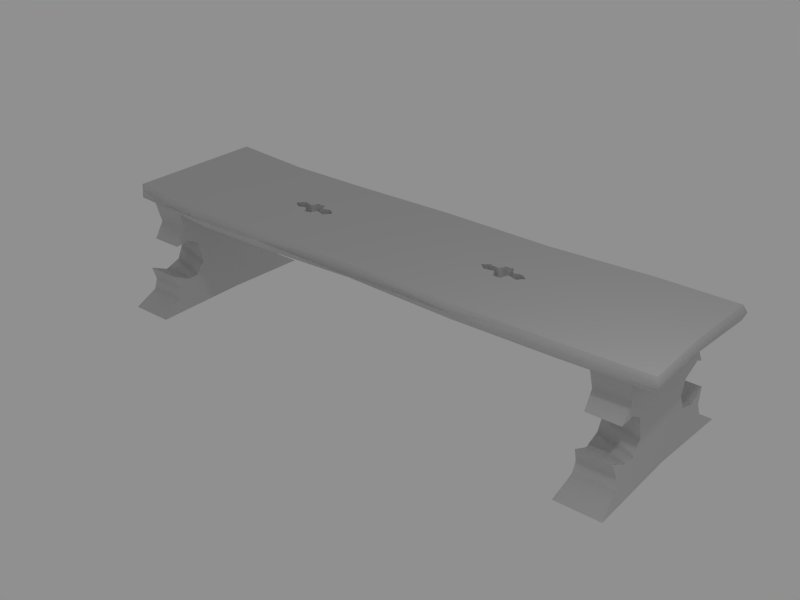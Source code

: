 # Source: bench.blend  (saved by Blender 2.73.0; exported with 4.5.12 LTS)
import bpy
from mathutils import Matrix  # noqa: F401  (used for matrix-valued properties, if any)

bpy.ops.wm.read_factory_settings(use_empty=True)
scene = bpy.context.scene
scene.name = 'Scene'

# ---- collections
col_collection_1 = bpy.data.collections.new('Collection 1'); scene.collection.children.link(col_collection_1)

# ---- materials (node trees are filled in below, after node groups)
mat_furni_bench = bpy.data.materials.new('furni-bench')
mat_furni_bench.alpha_threshold = 0.0
mat_furni_bench.roughness = 0.04431
mat_furni_bench.specular_intensity = 0.7
mat_furni_bench.line_color = (0.0, 0.0, 0.0, 1.0)

# ---- material node trees

# ---- world
world_world = bpy.data.worlds.new('World'); scene.world = world_world
world_world.color = (0.5641, 0.5641, 0.5641)
world_world.use_sun_shadow = False
world_world.sun_shadow_jitter_overblur = 0.0
world_world.cycles.sampling_method = 'MANUAL'
world_world.cycles.sample_map_resolution = 256
world_world.light_settings.distance = 5.0

# ---- lights
light_point = bpy.data.lights.new('Point', 'POINT')
light_point.transmission_factor = 0.0
light_point.energy = 100.0
light_point.shadow_buffer_clip_start = 0.5
light_point.shadow_soft_size = 0.1
light_point.shadow_maximum_resolution = 0.006
light_point.use_absolute_resolution = True
light_point.cycles.use_multiple_importance_sampling = False

# ---- meshes
me_furni_bench = bpy.data.meshes.new('furni-bench')
me_furni_bench.from_pydata([(-0.8172, 32.71, 21.14), (-35.61, 34.75, 1.205), (-37.55, 34.75, -0.4471), (-37.55, 34.75, -0.4471), (-24.64, 34.75, -0.6822), (-37.55, 34.75, -0.4471), (-26.74, 34.75, -2.292), (-28.91, 34.75, -1.632), (-33.07, 34.75, -1.447), (-35.72, 34.75, -2.301), (-33.02, 34.75, 0.5934), (-35.61, 34.75, 1.205), (-30.02, 34.75, -3.44), (-32.18, 34.75, -3.345), (-31.73, 34.75, 2.678), (-29.84, 34.75, 2.435), (-28.93, 34.75, 0.4898), (-26.38, 34.75, 1.351), (24.28, 34.75, -0.5787), (37.16, 34.75, -0.7668), (35.19, 34.75, -2.028), (32.96, 34.75, -1.525), (26.27, 34.75, 1.003), (28.96, 34.75, 0.3895), (29.93, 34.75, 2.605), (31.72, 34.75, -3.502), (29.71, 34.75, -3.399), (28.77, 34.75, -1.447), (26.11, 34.75, -2.033), (-81.4, 34.75, -15.28), (-0.9214, 34.75, 19.27), (31.07, 34.75, 20.26), (81.39, 34.75, 0.2303), (-81.0, 34.75, 6.409), (81.9, 34.75, -20.95), (58.27, 34.75, 20.13), (82.21, 34.75, 19.29), (-80.79, 34.75, 17.78), (-68.51, 34.84, 19.63), (60.05, 34.84, -21.05), (-81.54, 34.75, -23.08), (-1.231, 34.75, -20.71), (31.18, 34.75, -19.8), (32.05, 34.75, 2.652), (32.92, 34.75, 0.3507), (35.6, 34.75, 1.065), (-53.36, 34.79, 20.1), (-30.45, 34.75, 19.69), (-31.22, 34.75, -20.25), (-56.18, 34.75, -20.41), (-28.91, 34.75, -1.632), (-33.07, 34.75, -1.447), (-30.02, 34.75, -3.44), (-32.18, 34.75, -3.345), (-33.07, 30.66, -1.447), (-30.02, 30.66, -3.44), (-28.91, 30.66, -1.632), (-32.18, 30.66, -3.345), (-24.64, 34.75, -0.6822), (-37.55, 34.75, -0.4471), (-26.74, 34.75, -2.292), (-28.91, 34.75, -1.632), (-33.07, 34.75, -1.447), (-35.72, 34.75, -2.301), (-33.07, 30.66, -1.447), (-28.91, 30.66, -1.632), (-26.74, 30.66, -2.292), (-24.64, 30.66, -0.6822), (-35.72, 30.66, -2.301), (-37.55, 30.66, -0.4471), (-33.02, 34.75, 0.5934), (-31.73, 34.75, 2.678), (-29.84, 34.75, 2.435), (-28.93, 34.75, 0.4898), (-28.93, 30.66, 0.4898), (-33.02, 30.66, 0.5934), (-29.84, 30.66, 2.435), (-31.73, 30.66, 2.678), (-24.64, 34.75, -0.6822), (-37.55, 34.75, -0.4471), (-33.02, 34.75, 0.5934), (-35.61, 34.75, 1.205), (-28.93, 34.75, 0.4898), (-26.38, 34.75, 1.351), (-24.64, 30.66, -0.6822), (-28.93, 30.66, 0.4898), (-26.38, 30.66, 1.351), (-33.02, 30.66, 0.5934), (-35.61, 30.66, 1.205), (-37.55, 30.66, -0.4471), (28.96, 34.75, 0.3895), (29.93, 34.75, 2.605), (32.92, 30.66, 0.3507), (29.93, 30.66, 2.605), (28.96, 30.66, 0.3895), (32.05, 30.66, 2.652), (32.05, 34.75, 2.652), (32.92, 34.75, 0.3507), (24.28, 34.75, -0.5787), (37.16, 34.75, -0.7668), (26.27, 34.75, 1.003), (28.96, 34.75, 0.3895), (32.92, 30.66, 0.3507), (35.6, 30.66, 1.065), (28.96, 30.66, 0.3895), (26.27, 30.66, 1.003), (24.28, 30.66, -0.5787), (37.16, 30.66, -0.7668), (32.92, 34.75, 0.3507), (35.6, 34.75, 1.065), (24.28, 34.75, -0.5787), (37.16, 34.75, -0.7668), (35.19, 34.75, -2.028), (32.96, 34.75, -1.525), (28.77, 34.75, -1.447), (26.11, 34.75, -2.033), (24.28, 30.66, -0.5787), (28.77, 30.66, -1.447), (26.11, 30.66, -2.033), (37.16, 30.66, -0.7668), (32.96, 30.66, -1.525), (35.19, 30.66, -2.028), (32.96, 34.75, -1.525), (31.72, 34.75, -3.502), (29.71, 34.75, -3.399), (28.77, 34.75, -1.447), (28.77, 30.66, -1.447), (29.71, 30.66, -3.399), (31.72, 30.66, -3.502), (32.96, 30.66, -1.525), (-81.4, 34.75, -15.28), (-81.18, 30.66, 17.81), (81.97, 30.66, -21.32), (81.39, 34.75, 0.2303), (-81.0, 34.75, 6.409), (82.78, 32.67, -21.94), (81.9, 34.75, -20.95), (82.21, 34.75, 19.29), (-81.2, 30.66, -21.79), (-80.96, 32.96, 17.79), (-80.79, 34.75, 17.78), (81.04, 30.66, -0.8882), (82.13, 30.66, 18.93), (82.96, 32.71, 20.17), (82.24, 32.71, -0.2805), (-81.42, 30.66, -14.82), (-83.46, 32.71, -14.12), (-83.11, 32.71, 7.181), (-81.25, 30.66, 7.025), (-81.54, 34.75, -23.08), (-81.92, 32.71, -23.76), (-81.18, 30.66, 17.81), (-0.9214, 34.75, 19.27), (31.07, 34.75, 20.26), (58.27, 34.75, 20.13), (82.21, 34.75, 19.29), (-80.96, 32.96, 17.79), (-80.79, 34.75, 17.78), (-68.51, 34.84, 19.63), (82.13, 30.66, 18.93), (82.96, 32.71, 20.17), (-68.68, 30.66, 18.73), (-68.51, 32.71, 20.7), (-51.65, 30.66, 20.71), (-53.36, 34.79, 20.1), (-30.45, 34.75, 19.69), (-51.65, 32.71, 21.49), (31.08, 32.71, 21.37), (58.27, 32.71, 20.69), (58.27, 30.66, 19.85), (31.08, 30.66, 20.25), (-0.8172, 32.71, 21.14), (-0.9214, 30.66, 19.03), (-30.85, 30.66, 20.62), (-30.79, 32.71, 20.87), (-81.18, 30.66, 17.81), (-33.07, 30.66, -1.447), (-30.02, 30.66, -3.44), (-28.91, 30.66, -1.632), (-26.74, 30.66, -2.292), (-24.64, 30.66, -0.6822), (-35.72, 30.66, -2.301), (-32.18, 30.66, -3.345), (-28.93, 30.66, 0.4898), (-26.38, 30.66, 1.351), (-33.02, 30.66, 0.5934), (-35.61, 30.66, 1.205), (32.92, 30.66, 0.3507), (35.6, 30.66, 1.065), (29.93, 30.66, 2.605), (28.96, 30.66, 0.3895), (26.27, 30.66, 1.003), (24.28, 30.66, -0.5787), (28.77, 30.66, -1.447), (32.05, 30.66, 2.652), (29.93, 30.66, 2.605), (26.11, 30.66, -2.033), (29.71, 30.66, -3.399), (37.16, 30.66, -0.7668), (81.97, 30.66, -21.32), (-1.231, 30.66, -21.04), (-81.2, 30.66, -21.79), (-29.84, 30.66, 2.435), (-31.73, 30.66, 2.678), (81.04, 30.66, -0.8882), (82.13, 30.66, 18.93), (-81.42, 30.66, -14.82), (-81.25, 30.66, 7.025), (-68.68, 30.66, 18.73), (-51.65, 30.66, 20.71), (-37.55, 30.66, -0.4471), (-31.15, 30.66, -20.25), (-56.01, 30.66, -20.63), (30.75, 30.66, -20.36), (59.61, 30.58, -20.25), (31.72, 30.66, -3.502), (32.96, 30.66, -1.525), (35.19, 30.66, -2.028), (58.27, 30.66, 19.85), (31.08, 30.66, 20.25), (-0.9214, 30.66, 19.03), (-30.85, 30.66, 20.62), (75.72, 7.137, -18.68), (75.4, 11.12, -20.14), (66.04, 11.12, -20.14), (76.07, 3.894, -19.37), (64.44, 2e-06, -25.5), (77.0, 2e-06, -25.5), (65.38, 3.894, -19.37), (65.72, 7.137, -18.68), (65.83, 8.696, -15.04), (75.59, 10.07, -10.32), (75.61, 8.696, -14.8), (65.69, 7.137, 19.62), (66.01, 11.12, 21.08), (75.38, 11.12, 21.08), (66.1, 19.52, 18.61), (75.29, 19.52, 18.61), (76.98, 2e-06, 26.43), (65.35, 3.894, 20.3), (64.41, 2e-06, 26.43), (75.8, 30.65, -17.37), (76.15, 0.0, -1.701), (76.04, 3.894, 20.3), (75.69, 7.137, 19.62), (75.8, 30.65, 17.37), (65.2, 0.0, -1.39), (75.65, 8.696, 12.63), (75.58, 8.696, 15.97), (65.81, 8.696, 15.73), (75.09, 19.85, -16.25), (74.94, 18.63, -18.85), (66.45, 18.74, -18.82), (65.59, 30.65, -17.37), (65.59, 30.65, 17.37), (65.69, 8.532, -11.88), (65.88, 11.78, -9.157), (65.77, 10.38, 11.15), (75.42, 20.17, 14.65), (75.24, 23.35, -15.7), (75.48, 23.9, 15.64), (65.85, 14.07, 9.526), (65.9, 18.05, 10.98), (65.98, 16.96, -9.695), (66.12, 19.11, -12.07), (66.15, 23.35, -15.7), (65.91, 23.9, 15.64), (65.93, 19.44, 12.63), (75.57, 11.95, 9.9), (75.48, 18.05, 10.98), (75.41, 17.89, -10.23), (75.49, 13.9, -8.783), (-66.48, 7.137, -18.68), (-66.8, 11.12, -20.14), (-76.16, 11.12, -20.14), (-66.14, 3.894, -19.37), (-77.76, 2e-06, -25.5), (-65.2, 2e-06, -25.5), (-76.83, 3.894, -19.37), (-76.48, 7.137, -18.68), (-76.37, 8.696, -15.04), (-66.61, 10.07, -10.32), (-66.59, 8.696, -14.8), (-76.51, 7.137, 19.62), (-76.19, 11.12, 21.08), (-66.83, 11.12, 21.08), (-76.11, 19.52, 18.61), (-66.91, 19.52, 18.61), (-65.23, 2e-06, 26.43), (-76.85, 3.894, 20.3), (-77.79, 2e-06, 26.43), (-66.4, 30.65, -17.37), (-66.05, 0.0, -1.701), (-66.16, 3.894, 20.3), (-66.51, 7.137, 19.62), (-66.4, 30.65, 17.37), (-77.01, 0.0, -1.39), (-66.55, 8.696, 12.63), (-66.62, 8.696, 15.97), (-76.4, 8.696, 15.73), (-67.11, 19.85, -16.25), (-67.26, 18.63, -18.85), (-75.76, 18.74, -18.82), (-76.62, 30.65, -17.37), (-76.62, 30.65, 17.37), (-76.52, 8.532, -11.88), (-76.32, 11.78, -9.157), (-76.43, 10.38, 11.15), (-66.79, 20.17, 14.65), (-66.96, 23.35, -15.7), (-66.73, 23.9, 15.64), (-76.35, 14.07, 9.526), (-76.3, 18.05, 10.98), (-76.22, 16.96, -9.695), (-76.08, 19.11, -12.07), (-76.06, 23.35, -15.7), (-76.29, 23.9, 15.64), (-76.27, 19.44, 12.63), (-66.63, 11.95, 9.9), (-66.72, 18.05, 10.98), (-66.79, 17.89, -10.23), (-66.72, 13.9, -8.783), (75.8, 30.65, -17.37), (74.94, 18.63, -18.85), (66.45, 18.74, -18.82), (65.59, 30.65, -17.37), (75.24, 23.35, -15.7), (66.15, 23.35, -15.7), (75.4, 11.12, -20.14), (66.04, 11.12, -20.14), (65.83, 8.696, -15.04), (75.59, 10.07, -10.32), (75.61, 8.696, -14.8), (75.09, 19.85, -16.25), (74.94, 18.63, -18.85), (66.45, 18.74, -18.82), (65.69, 8.532, -11.88), (65.88, 11.78, -9.157), (65.98, 16.96, -9.695), (66.12, 19.11, -12.07), (75.41, 17.89, -10.23), (75.49, 13.9, -8.783), (75.72, 7.137, -18.68), (75.4, 11.12, -20.14), (66.04, 11.12, -20.14), (76.07, 3.894, -19.37), (64.44, 2e-06, -25.5), (77.0, 2e-06, -25.5), (65.38, 3.894, -19.37), (65.72, 7.137, -18.68), (65.69, 7.137, 19.62), (66.01, 11.12, 21.08), (75.38, 11.12, 21.08), (66.1, 19.52, 18.61), (75.29, 19.52, 18.61), (76.98, 2e-06, 26.43), (65.35, 3.894, 20.3), (64.41, 2e-06, 26.43), (76.04, 3.894, 20.3), (75.69, 7.137, 19.62), (75.8, 30.65, 17.37), (65.59, 30.65, 17.37), (75.48, 23.9, 15.64), (65.91, 23.9, 15.64), (66.01, 11.12, 21.08), (75.38, 11.12, 21.08), (66.1, 19.52, 18.61), (75.29, 19.52, 18.61), (75.65, 8.696, 12.63), (75.58, 8.696, 15.97), (65.81, 8.696, 15.73), (65.77, 10.38, 11.15), (75.42, 20.17, 14.65), (65.85, 14.07, 9.526), (65.9, 18.05, 10.98), (65.93, 19.44, 12.63), (75.57, 11.95, 9.9), (75.48, 18.05, 10.98), (-76.51, 7.137, 19.62), (-76.19, 11.12, 21.08), (-66.83, 11.12, 21.08), (-76.11, 19.52, 18.61), (-66.91, 19.52, 18.61), (-65.23, 2e-06, 26.43), (-76.85, 3.894, 20.3), (-77.79, 2e-06, 26.43), (-66.16, 3.894, 20.3), (-66.51, 7.137, 19.62), (-66.4, 30.65, 17.37), (-76.62, 30.65, 17.37), (-66.73, 23.9, 15.64), (-76.29, 23.9, 15.64), (-76.19, 11.12, 21.08), (-66.83, 11.12, 21.08), (-76.11, 19.52, 18.61), (-66.91, 19.52, 18.61), (-66.55, 8.696, 12.63), (-66.62, 8.696, 15.97), (-76.4, 8.696, 15.73), (-76.43, 10.38, 11.15), (-66.79, 20.17, 14.65), (-76.35, 14.07, 9.526), (-76.3, 18.05, 10.98), (-76.27, 19.44, 12.63), (-66.63, 11.95, 9.9), (-66.72, 18.05, 10.98), (-66.48, 7.137, -18.68), (-66.8, 11.12, -20.14), (-76.16, 11.12, -20.14), (-66.14, 3.894, -19.37), (-77.76, 2e-06, -25.5), (-65.2, 2e-06, -25.5), (-76.83, 3.894, -19.37), (-76.48, 7.137, -18.68), (-66.4, 30.65, -17.37), (-67.26, 18.63, -18.85), (-75.76, 18.74, -18.82), (-76.62, 30.65, -17.37), (-66.96, 23.35, -15.7), (-76.06, 23.35, -15.7), (-66.8, 11.12, -20.14), (-76.16, 11.12, -20.14), (-76.37, 8.696, -15.04), (-66.61, 10.07, -10.32), (-66.59, 8.696, -14.8), (-67.11, 19.85, -16.25), (-67.26, 18.63, -18.85), (-75.76, 18.74, -18.82), (-76.52, 8.532, -11.88), (-76.32, 11.78, -9.157), (-76.22, 16.96, -9.695), (-76.08, 19.11, -12.07), (-66.79, 17.89, -10.23), (-66.72, 13.9, -8.783), (-56.01, 32.71, -21.11), (-56.18, 34.75, -20.41), (-31.22, 34.75, -20.25), (-31.57, 32.71, -21.06), (31.18, 34.75, -19.8), (31.16, 32.71, -21.21), (-1.231, 32.71, -22.46), (-1.231, 34.75, -20.71), (59.26, 32.71, -22.02), (59.61, 30.58, -20.25), (30.75, 30.66, -20.36), (-56.01, 30.66, -20.63), (-31.15, 30.66, -20.25), (-81.92, 32.71, -23.76), (-81.54, 34.75, -23.08), (60.05, 34.84, -21.05), (-81.2, 30.66, -21.79), (-1.231, 30.66, -21.04), (81.9, 34.75, -20.95), (82.78, 32.67, -21.94), (81.97, 30.66, -21.32)], [], [(1, 3, 2), (41, 30, 18), (41, 4, 30), (39, 35, 32), (39, 19, 35), (22, 30, 31), (22, 18, 30), (45, 35, 19), (45, 31, 35), (28, 41, 18), (28, 42, 41), (20, 39, 42), (20, 19, 39), (17, 30, 4), (17, 47, 30), (11, 46, 47), (11, 5, 46), (6, 41, 48), (6, 4, 41), (9, 49, 5), (9, 48, 49), (49, 29, 33), (49, 33, 38), (49, 38, 46), (33, 37, 38), (49, 40, 29), (5, 49, 46), (32, 34, 39), (35, 36, 32), (6, 48, 12), (9, 13, 48), (17, 15, 47), (12, 7, 6), (9, 8, 13), (14, 10, 11), (14, 11, 47), (13, 12, 48), (15, 14, 47), (45, 43, 31), (17, 16, 15), (22, 31, 24), (20, 42, 25), (28, 26, 42), (25, 21, 20), (43, 24, 31), (24, 23, 22), (26, 25, 42), (28, 27, 26), (45, 44, 43), (220, 200, 192), (220, 180, 200), (218, 214, 204), (218, 198, 214), (179, 200, 180), (179, 211, 200), (212, 181, 210), (212, 211, 181), (196, 200, 213), (196, 192, 200), (217, 214, 198), (217, 213, 214), (191, 220, 192), (191, 219, 220), (188, 218, 219), (188, 198, 218), (184, 220, 221), (184, 180, 220), (186, 209, 210), (186, 221, 209), (207, 206, 212), (206, 201, 212), (208, 175, 207), (208, 207, 212), (209, 208, 212), (210, 209, 212), (179, 177, 211), (182, 176, 181), (177, 182, 211), (179, 178, 177), (186, 203, 221), (211, 182, 181), (202, 183, 184), (202, 184, 221), (186, 185, 203), (204, 205, 218), (214, 199, 204), (191, 189, 219), (194, 187, 188), (219, 194, 188), (191, 190, 189), (217, 215, 213), (197, 193, 196), (219, 195, 194), (215, 197, 213), (197, 196, 213), (221, 203, 202), (217, 216, 215), (232, 225, 222), (232, 242, 225), (242, 227, 225), (222, 223, 232), (230, 224, 229), (246, 228, 226), (228, 246, 255), (231, 247, 242), (242, 232, 231), (233, 234, 249), (249, 239, 233), (248, 235, 244), (237, 258, 260), (251, 259, 250), (249, 246, 239), (260, 258, 269), (266, 267, 236), (259, 270, 250), (264, 265, 252), (242, 243, 238), (246, 240, 239), (243, 242, 247), (246, 249, 257), (257, 255, 246), (292, 275, 282), (292, 277, 275), (282, 275, 272), (272, 273, 282), (280, 274, 279), (296, 278, 276), (278, 296, 305), (281, 297, 292), (292, 282, 281), (283, 284, 299), (299, 289, 283), (298, 285, 294), (287, 308, 310), (301, 309, 300), (299, 296, 289), (310, 308, 319), (316, 317, 286), (309, 320, 300), (314, 315, 302), (292, 293, 288), (296, 290, 289), (293, 292, 297), (296, 299, 307), (307, 305, 296), (160, 155, 154, 168), (160, 168, 169, 159), (154, 153, 167, 168), (167, 170, 169, 168), (171, 172, 170, 167), (167, 153, 152, 171), (172, 171, 174, 173), (174, 171, 152, 165), (164, 166, 174, 165), (174, 166, 163, 173), (161, 163, 166, 162), (162, 166, 164, 158), (156, 162, 158, 157), (161, 162, 156, 151), (139, 140, 134, 147), (148, 131, 139, 147), (145, 148, 147, 146), (147, 134, 130, 146), (130, 149, 150, 146), (145, 146, 150, 138), (434, 445, 450, 447), (447, 448, 435, 434), (435, 436, 437, 434), (434, 437, 446, 445), (437, 436, 441, 440), (437, 440, 451, 446), (439, 440, 441, 438), (451, 440, 439, 444), (438, 449, 442, 439), (442, 443, 444, 439), (453, 442, 449, 452), (443, 442, 453, 454), (133, 144, 135, 136), (135, 144, 141, 132), (141, 144, 143, 142), (133, 137, 143, 144), (93, 94, 90, 91), (95, 96, 97, 92), (95, 93, 91, 96), (107, 103, 109, 99), (104, 105, 100, 101), (105, 106, 98, 100), (103, 102, 108, 109), (116, 118, 115, 110), (115, 118, 117, 114), (121, 119, 111, 112), (120, 121, 112, 113), (124, 127, 128, 123), (126, 127, 124, 125), (128, 129, 122, 123), (56, 50, 52, 55), (52, 53, 57, 55), (53, 51, 54, 57), (67, 58, 60, 66), (60, 61, 65, 66), (63, 59, 69, 68), (64, 62, 63, 68), (77, 71, 72, 76), (74, 76, 72, 73), (71, 77, 75, 70), (86, 85, 82, 83), (84, 86, 83, 78), (81, 88, 89, 79), (87, 88, 81, 80), (390, 388, 389, 391), (391, 381, 382, 390), (387, 380, 379, 378), (386, 387, 378, 384), (384, 385, 383, 386), (397, 398, 392, 393), (399, 398, 397, 396), (401, 399, 396, 404), (404, 405, 402, 401), (402, 405, 400, 403), (403, 400, 395, 394), (418, 419, 417, 414), (418, 415, 416, 419), (409, 411, 410, 412), (412, 413, 406, 409), (413, 408, 407, 406), (422, 424, 420, 421), (423, 424, 422, 428), (433, 423, 428, 429), (429, 430, 432, 433), (425, 432, 430, 431), (431, 427, 426, 425), (310, 309, 291, 295), (309, 310, 319, 320), (318, 321, 320, 319), (297, 281, 321, 318), (294, 293, 297, 298), (303, 315, 316, 304), (314, 317, 316, 315), (312, 317, 314, 313), (313, 306, 311, 312), (305, 307, 311, 306), (279, 278, 305, 280), (253, 265, 266, 254), (264, 267, 266, 265), (262, 267, 264, 263), (263, 256, 261, 262), (255, 257, 261, 256), (229, 228, 255, 230), (244, 243, 247, 248), (260, 259, 241, 245), (259, 260, 269, 270), (268, 271, 270, 269), (247, 231, 271, 268), (326, 327, 325, 322), (326, 323, 324, 327), (345, 347, 346, 348), (348, 349, 342, 345), (349, 344, 343, 342), (330, 332, 328, 329), (331, 332, 330, 336), (336, 337, 341, 331), (337, 338, 340, 341), (333, 340, 338, 339), (339, 335, 334, 333), (356, 357, 355, 358), (358, 359, 350, 356), (359, 352, 351, 350), (369, 370, 364, 365), (371, 370, 369, 368), (373, 371, 368, 376), (376, 377, 374, 373), (374, 377, 372, 375), (375, 372, 367, 366), (363, 353, 354, 362), (362, 360, 361, 363)])
me_furni_bench.polygons.foreach_set('use_smooth', [True] * 275)
_uv = me_furni_bench.uv_layers.new(name='UVTex')
_uv.uv.foreach_set('vector', [0.1871, 0.701, 0.1798, 0.7034, 0.1768, 0.7111, 0.06623, 0.5126, 0.2849, 0.5109, 0.1763, 0.3742, 0.06623, 0.5126, 0.1758, 0.6399, 0.2849, 0.5109, 0.0644, 0.1775, 0.2896, 0.1872, 0.1808, 0.06078, 0.0644, 0.1775, 0.1753, 0.3016, 0.2896, 0.1872, 0.1859, 0.3626, 0.2849, 0.5109, 0.2903, 0.336, 0.1859, 0.3626, 0.1763, 0.3742, 0.2849, 0.5109, 0.1859, 0.3112, 0.2896, 0.1872, 0.1753, 0.3016, 0.1859, 0.3112, 0.2903, 0.336, 0.2896, 0.1872, 0.1676, 0.3631, 0.06623, 0.5126, 0.1763, 0.3742, 0.1676, 0.3631, 0.0712, 0.3354, 0.06623, 0.5126, 0.1675, 0.3133, 0.0644, 0.1775, 0.0712, 0.3354, 0.1675, 0.3133, 0.1753, 0.3016, 0.0644, 0.1775, 0.1879, 0.6499, 0.2849, 0.5109, 0.1758, 0.6399, 0.1879, 0.6499, 0.2872, 0.6724, 0.2849, 0.5109, 0.1871, 0.701, 0.2894, 0.7977, 0.2872, 0.6724, 0.1871, 0.701, 0.1768, 0.7111, 0.2894, 0.7977, 0.1664, 0.6518, 0.06623, 0.5126, 0.06876, 0.6766, 0.1664, 0.6518, 0.1758, 0.6399, 0.06623, 0.5126, 0.1656, 0.7015, 0.06788, 0.8131, 0.1768, 0.7111, 0.1656, 0.7015, 0.06876, 0.6766, 0.06788, 0.8131, 0.06788, 0.8131, 0.09596, 0.9511, 0.2146, 0.9489, 0.06788, 0.8131, 0.2146, 0.9489, 0.2869, 0.8805, 0.06788, 0.8131, 0.2869, 0.8805, 0.2894, 0.7977, 0.2146, 0.9489, 0.2767, 0.9477, 0.2869, 0.8805, 0.06788, 0.8131, 0.05328, 0.9518, 0.09596, 0.9511, 0.1768, 0.7111, 0.06788, 0.8131, 0.2894, 0.7977, 0.1808, 0.06078, 0.06494, 0.05798, 0.0644, 0.1775, 0.2896, 0.1872, 0.285, 0.05628, 0.1808, 0.06078, 0.1664, 0.6518, 0.06876, 0.6766, 0.1594, 0.6701, 0.1656, 0.7015, 0.1602, 0.6823, 0.06876, 0.6766, 0.1879, 0.6499, 0.1937, 0.6691, 0.2872, 0.6724, 0.1594, 0.6701, 0.1697, 0.664, 0.1664, 0.6518, 0.1656, 0.7015, 0.1699, 0.6871, 0.1602, 0.6823, 0.1947, 0.6794, 0.1846, 0.6873, 0.1871, 0.701, 0.1947, 0.6794, 0.1871, 0.701, 0.2872, 0.6724, 0.1602, 0.6823, 0.1594, 0.6701, 0.06876, 0.6766, 0.1937, 0.6691, 0.1947, 0.6794, 0.2872, 0.6724, 0.1859, 0.3112, 0.1951, 0.3301, 0.2903, 0.336, 0.1879, 0.6499, 0.183, 0.664, 0.1937, 0.6691, 0.1859, 0.3626, 0.2903, 0.336, 0.1943, 0.3424, 0.1675, 0.3133, 0.0712, 0.3354, 0.1594, 0.3317, 0.1676, 0.3631, 0.1598, 0.3434, 0.0712, 0.3354, 0.1594, 0.3317, 0.1701, 0.3255, 0.1675, 0.3133, 0.1951, 0.3301, 0.1943, 0.3424, 0.2903, 0.336, 0.1943, 0.3424, 0.1827, 0.3479, 0.1859, 0.3626, 0.1598, 0.3434, 0.1594, 0.3317, 0.0712, 0.3354, 0.1676, 0.3631, 0.1683, 0.3482, 0.1598, 0.3434, 0.1859, 0.3112, 0.1823, 0.3257, 0.1951, 0.3301, 0.3362, 0.5109, 0.5611, 0.5126, 0.4492, 0.3731, 0.3362, 0.5109, 0.4498, 0.6407, 0.5611, 0.5126, 0.3362, 0.1872, 0.5568, 0.1799, 0.4509, 0.06268, 0.3362, 0.1872, 0.4502, 0.3027, 0.5568, 0.1799, 0.4586, 0.6521, 0.5611, 0.5126, 0.4498, 0.6407, 0.4586, 0.6521, 0.5568, 0.6762, 0.5611, 0.5126, 0.5588, 0.8122, 0.4586, 0.7013, 0.4485, 0.7112, 0.5588, 0.8122, 0.5568, 0.6762, 0.4586, 0.7013, 0.4572, 0.3631, 0.5611, 0.5126, 0.5574, 0.3378, 0.4572, 0.3631, 0.4492, 0.3731, 0.5611, 0.5126, 0.4571, 0.3134, 0.5568, 0.1799, 0.4502, 0.3027, 0.4571, 0.3134, 0.5574, 0.3378, 0.5568, 0.1799, 0.4406, 0.3622, 0.3362, 0.5109, 0.4492, 0.3731, 0.4406, 0.3622, 0.3362, 0.3359, 0.3362, 0.5109, 0.4402, 0.3112, 0.3362, 0.1872, 0.3362, 0.3359, 0.4402, 0.3112, 0.4502, 0.3027, 0.3362, 0.1872, 0.4387, 0.6502, 0.3362, 0.5109, 0.3362, 0.6746, 0.4387, 0.6502, 0.4498, 0.6407, 0.3362, 0.5109, 0.4395, 0.7006, 0.3362, 0.7884, 0.4485, 0.7112, 0.4395, 0.7006, 0.3362, 0.6746, 0.3362, 0.7884, 0.4076, 0.9503, 0.5271, 0.9511, 0.5588, 0.8122, 0.5271, 0.9511, 0.5652, 0.9499, 0.5588, 0.8122, 0.3362, 0.8815, 0.3362, 0.9487, 0.4076, 0.9503, 0.3362, 0.8815, 0.4076, 0.9503, 0.5588, 0.8122, 0.3362, 0.7884, 0.3362, 0.8815, 0.5588, 0.8122, 0.4485, 0.7112, 0.3362, 0.7884, 0.5588, 0.8122, 0.4586, 0.6521, 0.4649, 0.6701, 0.5568, 0.6762, 0.4643, 0.6819, 0.454, 0.6867, 0.4586, 0.7013, 0.4649, 0.6701, 0.4643, 0.6819, 0.5568, 0.6762, 0.4586, 0.6521, 0.455, 0.664, 0.4649, 0.6701, 0.4395, 0.7006, 0.4314, 0.6794, 0.3362, 0.6746, 0.5568, 0.6762, 0.4643, 0.6819, 0.4586, 0.7013, 0.4327, 0.6691, 0.4434, 0.6641, 0.4387, 0.6502, 0.4327, 0.6691, 0.4387, 0.6502, 0.3362, 0.6746, 0.4395, 0.7006, 0.4428, 0.6865, 0.4314, 0.6794, 0.4509, 0.06268, 0.3362, 0.05615, 0.3362, 0.1872, 0.5568, 0.1799, 0.5626, 0.05761, 0.4509, 0.06268, 0.4406, 0.3622, 0.4318, 0.3422, 0.3362, 0.3359, 0.4315, 0.3306, 0.4441, 0.3259, 0.4402, 0.3112, 0.3362, 0.3359, 0.4315, 0.3306, 0.4402, 0.3112, 0.4406, 0.3622, 0.4439, 0.3475, 0.4318, 0.3422, 0.4571, 0.3134, 0.4652, 0.3324, 0.5574, 0.3378, 0.4646, 0.3434, 0.454, 0.3486, 0.4572, 0.3631, 0.3362, 0.3359, 0.4318, 0.3422, 0.4315, 0.3306, 0.4652, 0.3324, 0.4646, 0.3434, 0.5574, 0.3378, 0.4646, 0.3434, 0.4572, 0.3631, 0.5574, 0.3378, 0.3362, 0.6746, 0.4314, 0.6794, 0.4327, 0.6691, 0.4571, 0.3134, 0.4544, 0.3257, 0.4652, 0.3324, 0.6941, 0.2903, 0.6433, 0.25, 0.6776, 0.2561, 0.6941, 0.2903, 0.602, 0.4056, 0.6433, 0.25, 0.602, 0.4056, 0.602, 0.196, 0.6433, 0.25, 0.6776, 0.2561, 0.7197, 0.2432, 0.6941, 0.2903, 0.8951, 0.8972, 0.8694, 0.9417, 0.9117, 0.929, 0.9876, 0.7781, 0.9462, 0.9349, 0.9876, 0.9884, 0.9462, 0.9349, 0.9876, 0.7781, 0.8969, 0.8696, 0.7086, 0.3297, 0.6941, 0.5319, 0.602, 0.4056, 0.602, 0.4056, 0.6941, 0.2903, 0.7086, 0.3297, 0.9117, 0.5948, 0.8694, 0.582, 0.8951, 0.6287, 0.8951, 0.6287, 0.9462, 0.5888, 0.9117, 0.5948, 0.6941, 0.5613, 0.7197, 0.6063, 0.6776, 0.5934, 0.8086, 0.5845, 0.8156, 0.5497, 0.855, 0.5584, 0.7992, 0.2546, 0.8492, 0.2824, 0.8121, 0.2775, 0.8951, 0.6287, 0.9876, 0.7781, 0.9462, 0.5888, 0.855, 0.5584, 0.8156, 0.5497, 0.7931, 0.5173, 0.7334, 0.6295, 0.7809, 0.6557, 0.78, 0.6035, 0.8492, 0.2824, 0.7914, 0.3305, 0.8121, 0.2775, 0.7844, 0.8713, 0.7392, 0.9029, 0.7883, 0.9301, 0.602, 0.4056, 0.6433, 0.5994, 0.602, 0.6534, 0.9876, 0.7781, 0.9876, 0.5353, 0.9462, 0.5888, 0.6433, 0.5994, 0.602, 0.4056, 0.6941, 0.5319, 0.9876, 0.7781, 0.8951, 0.6287, 0.8772, 0.6686, 0.8772, 0.6686, 0.8969, 0.8696, 0.9876, 0.7781, 0.602, 0.4056, 0.6433, 0.25, 0.6941, 0.2903, 0.602, 0.4056, 0.602, 0.196, 0.6433, 0.25, 0.6941, 0.2903, 0.6433, 0.25, 0.6776, 0.2561, 0.6776, 0.2561, 0.7197, 0.2432, 0.6941, 0.2903, 0.8951, 0.8972, 0.8694, 0.9417, 0.9117, 0.929, 0.9876, 0.7781, 0.9462, 0.9349, 0.9876, 0.9884, 0.9462, 0.9349, 0.9876, 0.7781, 0.8969, 0.8696, 0.7086, 0.3297, 0.6941, 0.5319, 0.602, 0.4056, 0.602, 0.4056, 0.6941, 0.2903, 0.7086, 0.3297, 0.9117, 0.5948, 0.8694, 0.582, 0.8951, 0.6287, 0.8951, 0.6287, 0.9462, 0.5888, 0.9117, 0.5948, 0.6941, 0.5613, 0.7197, 0.6063, 0.6776, 0.5934, 0.8086, 0.5845, 0.8156, 0.5497, 0.855, 0.5584, 0.7992, 0.2546, 0.8492, 0.2824, 0.8121, 0.2775, 0.8951, 0.6287, 0.9876, 0.7781, 0.9462, 0.5888, 0.855, 0.5584, 0.8156, 0.5497, 0.7931, 0.5173, 0.7334, 0.6295, 0.7809, 0.6557, 0.78, 0.6035, 0.8492, 0.2824, 0.7914, 0.3305, 0.8121, 0.2775, 0.7844, 0.8713, 0.7392, 0.9029, 0.7883, 0.9301, 0.602, 0.4056, 0.6433, 0.5994, 0.602, 0.6534, 0.9876, 0.7781, 0.9876, 0.5353, 0.9462, 0.5888, 0.6433, 0.5994, 0.602, 0.4056, 0.6941, 0.5319, 0.9876, 0.7781, 0.8951, 0.6287, 0.8772, 0.6686, 0.8772, 0.6686, 0.8969, 0.8696, 0.9876, 0.7781, 0.311, 0.05587, 0.285, 0.05628, 0.2896, 0.1872, 0.3139, 0.1872, 0.311, 0.05575, 0.3139, 0.1872, 0.3362, 0.1872, 0.3362, 0.05615, 0.2896, 0.1872, 0.2903, 0.336, 0.3141, 0.3359, 0.3139, 0.1872, 0.3141, 0.3359, 0.3362, 0.3359, 0.3362, 0.1872, 0.3139, 0.1872, 0.3119, 0.5104, 0.3362, 0.5109, 0.3362, 0.3359, 0.3141, 0.3359, 0.3141, 0.3359, 0.2903, 0.336, 0.2849, 0.5109, 0.3119, 0.5104, 0.3362, 0.5109, 0.3119, 0.5104, 0.3125, 0.6743, 0.3362, 0.6746, 0.3125, 0.6743, 0.3119, 0.5104, 0.2849, 0.5109, 0.2872, 0.6724, 0.2894, 0.7977, 0.3127, 0.7884, 0.3125, 0.6743, 0.2872, 0.6724, 0.3125, 0.6743, 0.3127, 0.7884, 0.3362, 0.7884, 0.3362, 0.6746, 0.3362, 0.8815, 0.3362, 0.7884, 0.3127, 0.7884, 0.3124, 0.8805, 0.3124, 0.8805, 0.3127, 0.7884, 0.2894, 0.7977, 0.2869, 0.8805, 0.3069, 0.948, 0.3124, 0.8805, 0.2869, 0.8805, 0.2767, 0.9477, 0.3362, 0.8815, 0.3124, 0.8805, 0.3069, 0.948, 0.3362, 0.9486, 0.2769, 0.9714, 0.2767, 0.9477, 0.2146, 0.9489, 0.2188, 0.9733, 0.2179, 0.9984, 0.2777, 0.9986, 0.2769, 0.9714, 0.2188, 0.9733, 0.09844, 0.9953, 0.2179, 0.9984, 0.2188, 0.9733, 0.1023, 0.9752, 0.2188, 0.9733, 0.2146, 0.9489, 0.09596, 0.9511, 0.1023, 0.9752, 0.09596, 0.9511, 0.05328, 0.9518, 0.05312, 0.9717, 0.1023, 0.9752, 0.09844, 0.9953, 0.1023, 0.9752, 0.05312, 0.9717, 0.05252, 0.9954, 0.04291, 0.8122, 0.01533, 0.8122, 0.001057, 0.9522, 0.02843, 0.9519, 0.02843, 0.9519, 0.05328, 0.9518, 0.06788, 0.8131, 0.04291, 0.8122, 0.06788, 0.8131, 0.06876, 0.6766, 0.04319, 0.6785, 0.04291, 0.8122, 0.04291, 0.8122, 0.04319, 0.6785, 0.00911, 0.6762, 0.01533, 0.8122, 0.04319, 0.6785, 0.06876, 0.6766, 0.06623, 0.5126, 0.03555, 0.5126, 0.04319, 0.6785, 0.03555, 0.5126, 0.003886, 0.5126, 0.00911, 0.6762, 0.04237, 0.3355, 0.03555, 0.5126, 0.06623, 0.5126, 0.0712, 0.3354, 0.003886, 0.5126, 0.03555, 0.5126, 0.04237, 0.3355, 0.01255, 0.3378, 0.0712, 0.3354, 0.0644, 0.1775, 0.03793, 0.1818, 0.04237, 0.3355, 0.03793, 0.1818, 0.009059, 0.1799, 0.01255, 0.3378, 0.04237, 0.3355, 0.0384, 0.05797, 0.03793, 0.1818, 0.0644, 0.1775, 0.06494, 0.05798, 0.009059, 0.1799, 0.03793, 0.1818, 0.0384, 0.05782, 0.009784, 0.0581, 0.1808, 0.06078, 0.178, 0.03537, 0.06493, 0.03245, 0.06494, 0.05798, 0.06493, 0.03245, 0.178, 0.03537, 0.1746, 0.01098, 0.0648, 0.008371, 0.1746, 0.01098, 0.178, 0.03537, 0.2851, 0.03145, 0.2847, 0.007057, 0.1808, 0.06078, 0.285, 0.05628, 0.2852, 0.03145, 0.178, 0.03537, 0.3591, 0.02872, 0.3726, 0.02872, 0.3726, 0.005673, 0.3591, 0.005673, 0.5335, 0.02872, 0.5335, 0.005673, 0.5222, 0.005673, 0.5222, 0.02872, 0.5335, 0.02872, 0.5446, 0.02872, 0.5446, 0.005673, 0.5335, 0.005673, 0.4958, 0.02872, 0.5085, 0.02872, 0.5085, 0.005673, 0.4958, 0.005673, 0.3726, 0.02872, 0.3886, 0.02872, 0.3886, 0.005673, 0.3726, 0.005673, 0.3886, 0.02872, 0.4039, 0.02872, 0.4039, 0.005673, 0.3886, 0.005673, 0.5085, 0.02872, 0.5222, 0.02872, 0.5222, 0.005673, 0.5085, 0.005673, 0.4039, 0.02872, 0.4162, 0.02872, 0.4162, 0.005673, 0.4039, 0.005673, 0.4162, 0.005673, 0.4162, 0.02872, 0.432, 0.02872, 0.432, 0.005673, 0.4817, 0.02872, 0.4958, 0.02872, 0.4958, 0.005673, 0.4817, 0.005673, 0.4689, 0.02872, 0.4817, 0.02872, 0.4817, 0.005673, 0.4689, 0.005673, 0.4447, 0.005673, 0.4447, 0.02872, 0.4557, 0.02872, 0.4557, 0.005673, 0.432, 0.02872, 0.4447, 0.02872, 0.4447, 0.005673, 0.432, 0.005673, 0.4557, 0.02872, 0.4689, 0.02872, 0.4689, 0.005673, 0.4557, 0.005673, 0.4806, 0.05168, 0.4806, 0.02871, 0.4701, 0.02871, 0.4701, 0.05168, 0.4701, 0.02871, 0.4585, 0.02871, 0.4585, 0.05168, 0.4701, 0.05168, 0.4585, 0.02871, 0.4475, 0.02871, 0.4475, 0.05168, 0.4585, 0.05168, 0.5067, 0.05168, 0.5067, 0.02871, 0.4923, 0.02871, 0.4923, 0.05168, 0.4923, 0.02871, 0.4806, 0.02871, 0.4806, 0.05168, 0.4923, 0.05168, 0.4316, 0.02871, 0.4169, 0.02871, 0.4169, 0.05168, 0.4316, 0.05168, 0.4475, 0.05168, 0.4475, 0.02871, 0.4316, 0.02871, 0.4316, 0.05168, 0.3713, 0.05168, 0.3713, 0.02871, 0.3592, 0.02871, 0.3592, 0.05168, 0.5326, 0.05168, 0.5445, 0.05168, 0.5445, 0.02871, 0.5326, 0.02871, 0.3713, 0.02871, 0.3713, 0.05168, 0.3863, 0.05168, 0.3863, 0.02871, 0.5189, 0.05168, 0.5326, 0.05168, 0.5326, 0.02871, 0.5189, 0.02871, 0.5067, 0.05168, 0.5189, 0.05168, 0.5189, 0.02871, 0.5067, 0.02871, 0.4023, 0.02871, 0.4023, 0.05168, 0.4169, 0.05168, 0.4169, 0.02871, 0.3863, 0.05168, 0.4023, 0.05168, 0.4023, 0.02871, 0.3863, 0.02871, 0.6362, 0.1033, 0.5857, 0.1058, 0.5857, 0.02882, 0.6362, 0.03127, 0.6362, 0.03127, 0.6745, 0.03267, 0.6745, 0.1019, 0.6362, 0.1033, 0.8712, 0.1061, 0.8456, 0.1037, 0.8456, 0.03319, 0.8712, 0.03079, 0.8931, 0.1087, 0.8712, 0.1061, 0.8712, 0.03079, 0.8931, 0.02819, 0.8931, 0.02819, 0.9486, 0.02114, 0.9486, 0.1158, 0.8931, 0.1087, 0.8179, 0.1042, 0.8179, 0.03102, 0.8456, 0.03319, 0.8456, 0.1037, 0.7752, 0.03073, 0.8179, 0.03102, 0.8179, 0.1042, 0.7967, 0.1044, 0.7498, 0.03138, 0.7752, 0.03073, 0.7967, 0.1044, 0.7622, 0.1041, 0.7622, 0.1041, 0.7196, 0.1035, 0.7196, 0.03176, 0.7498, 0.03138, 0.7196, 0.03176, 0.7196, 0.1035, 0.6933, 0.103, 0.7068, 0.03196, 0.7068, 0.03196, 0.6933, 0.103, 0.6745, 0.1019, 0.6745, 0.03267, 0.682, 0.1405, 0.682, 0.2086, 0.6306, 0.2128, 0.6306, 0.1363, 0.682, 0.1405, 0.7148, 0.1428, 0.7145, 0.2063, 0.682, 0.2086, 0.948, 0.1357, 0.9911, 0.1289, 0.9911, 0.2204, 0.948, 0.2136, 0.948, 0.2136, 0.926, 0.2111, 0.926, 0.1382, 0.948, 0.1357, 0.926, 0.2111, 0.8979, 0.2086, 0.8979, 0.1398, 0.926, 0.1382, 0.8602, 0.2101, 0.8602, 0.1383, 0.8979, 0.1398, 0.8979, 0.2086, 0.8296, 0.1385, 0.8602, 0.1383, 0.8602, 0.2101, 0.8445, 0.2112, 0.7966, 0.1392, 0.8296, 0.1385, 0.8445, 0.2112, 0.8129, 0.2098, 0.8129, 0.2098, 0.7736, 0.2091, 0.766, 0.1397, 0.7966, 0.1392, 0.7259, 0.1421, 0.766, 0.1397, 0.7736, 0.2091, 0.7485, 0.208, 0.7485, 0.208, 0.7145, 0.2063, 0.7148, 0.1428, 0.7259, 0.1421, 0.855, 0.5584, 0.8492, 0.2824, 0.9264, 0.2677, 0.9264, 0.5736, 0.8492, 0.2824, 0.855, 0.5584, 0.7931, 0.5173, 0.7914, 0.3305, 0.7285, 0.5078, 0.7492, 0.3433, 0.7914, 0.3305, 0.7931, 0.5173, 0.6941, 0.5319, 0.7086, 0.3297, 0.7492, 0.3433, 0.7285, 0.5078, 0.6776, 0.5934, 0.6433, 0.5994, 0.6941, 0.5319, 0.6941, 0.5613, 0.6616, 0.9175, 0.7392, 0.9029, 0.7334, 0.6295, 0.6616, 0.6144, 0.7844, 0.8713, 0.7809, 0.6557, 0.7334, 0.6295, 0.7392, 0.9029, 0.7956, 0.6701, 0.7809, 0.6557, 0.7844, 0.8713, 0.8073, 0.8505, 0.8073, 0.8505, 0.8623, 0.8458, 0.838, 0.6828, 0.7956, 0.6701, 0.8969, 0.8696, 0.8772, 0.6686, 0.838, 0.6828, 0.8623, 0.8458, 0.9117, 0.929, 0.9462, 0.9349, 0.8969, 0.8696, 0.8951, 0.8972, 0.6616, 0.9175, 0.7392, 0.9029, 0.7334, 0.6295, 0.6616, 0.6144, 0.7844, 0.8713, 0.7809, 0.6557, 0.7334, 0.6295, 0.7392, 0.9029, 0.7956, 0.6701, 0.7809, 0.6557, 0.7844, 0.8713, 0.8073, 0.8505, 0.8073, 0.8505, 0.8623, 0.8458, 0.838, 0.6828, 0.7956, 0.6701, 0.8969, 0.8696, 0.8772, 0.6686, 0.838, 0.6828, 0.8623, 0.8458, 0.9117, 0.929, 0.9462, 0.9349, 0.8969, 0.8696, 0.8951, 0.8972, 0.6776, 0.5934, 0.6433, 0.5994, 0.6941, 0.5319, 0.6941, 0.5613, 0.855, 0.5584, 0.8492, 0.2824, 0.9264, 0.2677, 0.9264, 0.5736, 0.8492, 0.2824, 0.855, 0.5584, 0.7931, 0.5173, 0.7914, 0.3305, 0.7285, 0.5078, 0.7492, 0.3433, 0.7914, 0.3305, 0.7931, 0.5173, 0.6941, 0.5319, 0.7086, 0.3297, 0.7492, 0.3433, 0.7285, 0.5078, 0.682, 0.1405, 0.682, 0.2086, 0.6306, 0.2128, 0.6306, 0.1363, 0.682, 0.1405, 0.7148, 0.1428, 0.7145, 0.2063, 0.682, 0.2086, 0.948, 0.1357, 0.9911, 0.1289, 0.9911, 0.2204, 0.948, 0.2136, 0.948, 0.2136, 0.926, 0.2111, 0.926, 0.1382, 0.948, 0.1357, 0.926, 0.2111, 0.8979, 0.2086, 0.8979, 0.1398, 0.926, 0.1382, 0.8602, 0.2101, 0.8602, 0.1383, 0.8979, 0.1398, 0.8979, 0.2086, 0.8296, 0.1385, 0.8602, 0.1383, 0.8602, 0.2101, 0.8445, 0.2112, 0.8445, 0.2112, 0.8129, 0.2098, 0.7966, 0.1392, 0.8296, 0.1385, 0.8129, 0.2098, 0.7736, 0.2091, 0.766, 0.1397, 0.7966, 0.1392, 0.7259, 0.1421, 0.766, 0.1397, 0.7736, 0.2091, 0.7485, 0.208, 0.7485, 0.208, 0.7145, 0.2063, 0.7148, 0.1428, 0.7259, 0.1421, 0.8931, 0.02819, 0.9486, 0.02114, 0.9486, 0.1158, 0.8931, 0.1087, 0.8931, 0.1087, 0.8712, 0.1061, 0.8712, 0.03079, 0.8931, 0.02819, 0.8712, 0.1061, 0.8456, 0.1037, 0.8456, 0.03319, 0.8712, 0.03079, 0.8179, 0.1042, 0.8179, 0.03102, 0.8456, 0.03319, 0.8456, 0.1037, 0.7752, 0.03073, 0.8179, 0.03102, 0.8179, 0.1042, 0.7967, 0.1044, 0.7498, 0.03138, 0.7752, 0.03073, 0.7967, 0.1044, 0.7622, 0.1041, 0.7622, 0.1041, 0.7196, 0.1035, 0.7196, 0.03176, 0.7498, 0.03138, 0.7196, 0.03176, 0.7196, 0.1035, 0.6933, 0.103, 0.7068, 0.03196, 0.7068, 0.03196, 0.6933, 0.103, 0.6745, 0.1019, 0.6745, 0.03267, 0.6362, 0.03127, 0.6745, 0.03267, 0.6745, 0.1019, 0.6362, 0.1033, 0.6362, 0.1033, 0.5857, 0.1058, 0.5857, 0.02882, 0.6362, 0.03127])
me_furni_bench.materials.append(mat_furni_bench)
me_furni_bench.use_remesh_preserve_volume = False
me_furni_bench.use_remesh_preserve_attributes = False
me_furni_bench.use_mirror_vertex_groups = False
me_furni_bench.update()

# ---- objects
ob_point = bpy.data.objects.new('Point', light_point)
ob_furni_bench = bpy.data.objects.new('furni-bench', me_furni_bench)

# ---- transforms, parenting, visibility, modifiers, constraints
ob_point.location = (5.421, -2.506, 5.381)
ob_point.lineart.crease_threshold = 0.0
ob_furni_bench.location = (0.0, 0.0, 0.0)
ob_furni_bench.rotation_euler = (1.571, -0.0, 0.0)
ob_furni_bench.scale = (0.05, 0.05, 0.05)
ob_furni_bench.lock_rotations_4d = False
ob_furni_bench.empty_display_type = 'ARROWS'
ob_furni_bench.color = (0.0, 0.0, 0.0, 1.0)
ob_furni_bench.lineart.crease_threshold = 0.0

# ---- collection membership
col_collection_1.objects.link(ob_point)
col_collection_1.objects.link(ob_furni_bench)

# ---- scene / render settings (as saved in the file)
scene.frame_start = 1; scene.frame_end = 250; scene.frame_set(1)
scene.render.engine = 'BLENDER_EEVEE_NEXT'
scene.render.image_settings.file_format = 'JPEG'
scene.render.image_settings.color_mode = 'RGB'
scene.render.image_settings.compression = 90
scene.render.resolution_x = 800
scene.render.resolution_y = 600
scene.render.pixel_aspect_x = 100.0
scene.render.pixel_aspect_y = 100.0
scene.render.fps = 25
scene.render.dither_intensity = 0.0
scene.render.use_compositing = False
scene.render.use_sequencer = False
scene.render.bake_margin = 2
scene.render.bake_bias = 0.0
scene.render.use_stamp_time = False
scene.render.use_stamp_date = False
scene.render.use_stamp_frame = False
scene.render.use_stamp_camera = False
scene.render.use_stamp_scene = False
scene.render.use_stamp_filename = False
scene.render.use_stamp_render_time = False
scene.render.stamp_font_size = 0
scene.cycles.use_denoising = False
scene.cycles.samples = 10
scene.cycles.sampling_pattern = 'TABULATED_SOBOL'
scene.cycles.light_sampling_threshold = 0.0
scene.cycles.use_adaptive_sampling = False
scene.cycles.use_light_tree = False
scene.cycles.blur_glossy = 0.0
scene.cycles.volume_bounces = 1
scene.cycles.pixel_filter_type = 'GAUSSIAN'
scene.cycles.sample_clamp_indirect = 0.0
scene.view_settings.view_transform = 'Raw'
bpy.context.view_layer.update()

# ---- added for rendering (the .blend has no active camera): camera
cam_auto = bpy.data.cameras.new('AutoCamera')
cam_auto.lens = 50.0
cam_auto.sensor_width = 36.0
cam_auto.clip_end = 1000.0
ob_auto_camera = bpy.data.objects.new('AutoCamera', cam_auto)
scene.collection.objects.link(ob_auto_camera)
ob_auto_camera.location = (8.21158, -9.89222, 7.45016)
ob_auto_camera.rotation_euler = (1.09748, -7.21219e-08, 0.694738)
scene.camera = ob_auto_camera
bpy.context.view_layer.update()
